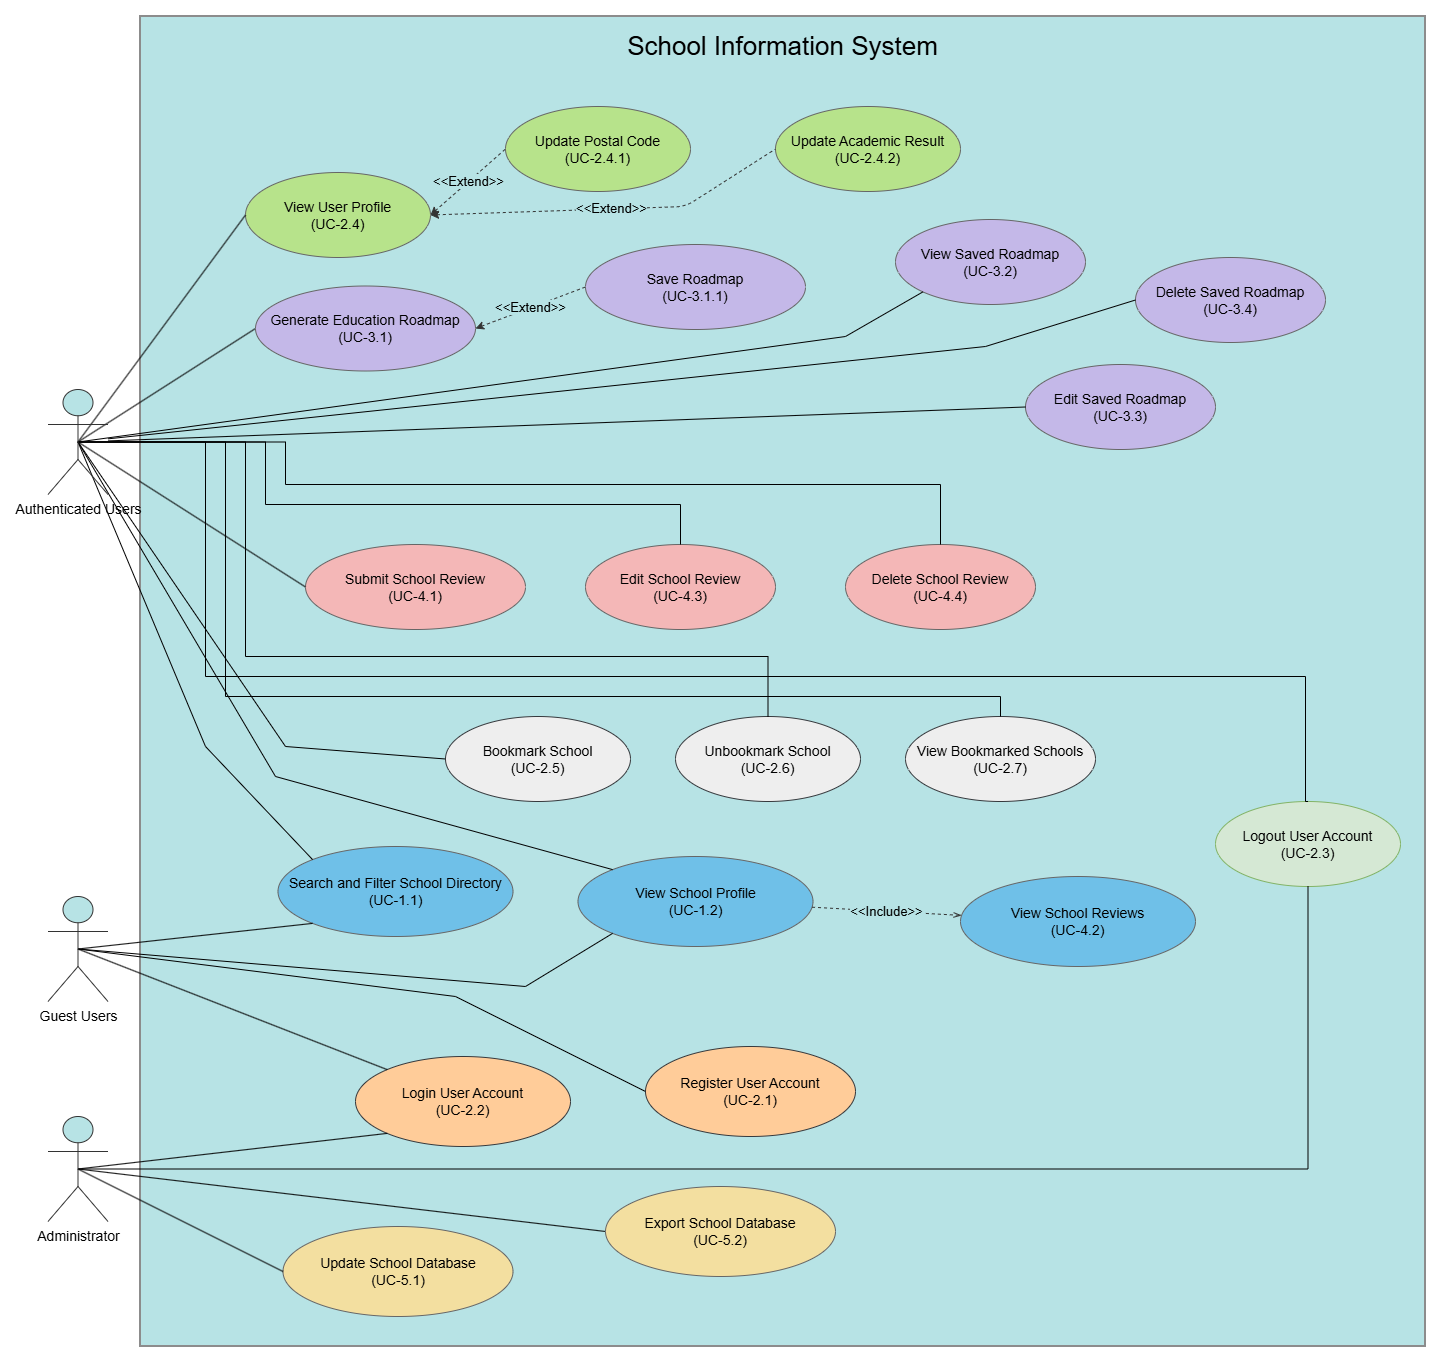

The diagram above was exported from draw.io. Its source (the exported page's mxGraphModel, read from the mxfile embedded in the PNG):
<mxGraphModel dx="2575" dy="1565" grid="1" gridSize="10" guides="1" tooltips="1" connect="1" arrows="1" fold="1" page="1" pageScale="1" pageWidth="1400" pageHeight="1000" math="0" shadow="0">
  <root>
    <mxCell id="0" />
    <mxCell id="1" parent="0" />
    <mxCell id="system" parent="1" style="rounded=0;whiteSpace=wrap;html=1;fillColor=#b7e3e5;strokeColor=#8c8c8c;strokeWidth=2;verticalAlign=top;align=center;fontSize=26;spacingTop=8;" value="School Information System" vertex="1">
      <mxGeometry height="1330" width="1285" x="125" y="10" as="geometry" />
    </mxCell>
    <mxCell id="uc21" parent="1" style="ellipse;whiteSpace=wrap;html=1;fillColor=#ffcc99;strokeColor=#36393d;strokeWidth=1;fontSize=14;" value="Register User Account&lt;br&gt;(UC-2.1)" vertex="1">
      <mxGeometry height="90" width="210" x="630" y="1040" as="geometry" />
    </mxCell>
    <mxCell id="uc22" parent="1" style="ellipse;whiteSpace=wrap;html=1;strokeWidth=1;fontSize=14;fillColor=#ffcc99;strokeColor=#36393d;" value="Login User Account&lt;br&gt;(UC-2.2)" vertex="1">
      <mxGeometry height="90" width="215" x="340" y="1050" as="geometry" />
    </mxCell>
    <mxCell id="uc11" parent="1" style="ellipse;whiteSpace=wrap;html=1;fillColor=#6fc0e8;strokeColor=#666666;strokeWidth=1;fontSize=14;" value="Search and Filter School Directory&lt;br&gt;(UC-1.1)" vertex="1">
      <mxGeometry height="90" width="235" x="262.5" y="840" as="geometry" />
    </mxCell>
    <mxCell id="uc12" parent="1" style="ellipse;whiteSpace=wrap;html=1;fillColor=#6fc0e8;strokeColor=#666666;strokeWidth=1;fontSize=14;" value="View School Profile&lt;br&gt;(UC-1.2)" vertex="1">
      <mxGeometry height="90" width="235" x="562.5" y="850" as="geometry" />
    </mxCell>
    <mxCell id="uc42" parent="1" style="ellipse;whiteSpace=wrap;html=1;fillColor=#6fc0e8;strokeColor=#666666;strokeWidth=1;fontSize=14;" value="View School Reviews&lt;br&gt;(UC-4.2)" vertex="1">
      <mxGeometry height="90" width="235" x="945" y="870" as="geometry" />
    </mxCell>
    <mxCell id="uc23" parent="1" style="ellipse;whiteSpace=wrap;html=1;strokeWidth=1;fontSize=14;fillColor=#d5e8d4;strokeColor=#82b366;" value="Logout User Account&lt;br&gt;(UC-2.3)" vertex="1">
      <mxGeometry height="85" width="185" x="1200" y="795" as="geometry" />
    </mxCell>
    <mxCell id="uc25" parent="1" style="ellipse;whiteSpace=wrap;html=1;strokeWidth=1;fontSize=14;fillColor=#eeeeee;strokeColor=#36393d;" value="Bookmark School&lt;div&gt;(UC-2.5)&lt;/div&gt;" vertex="1">
      <mxGeometry height="85" width="185" x="430" y="710" as="geometry" />
    </mxCell>
    <mxCell id="uc24" parent="1" style="ellipse;whiteSpace=wrap;html=1;fillColor=#b7e38b;strokeColor=#666666;strokeWidth=1;fontSize=14;" value="View User Profile&lt;br&gt;(UC-2.4)" vertex="1">
      <mxGeometry height="85" width="185" x="230" y="166" as="geometry" />
    </mxCell>
    <mxCell id="uc26" parent="1" style="ellipse;whiteSpace=wrap;html=1;fillColor=#eeeeee;strokeColor=#36393d;strokeWidth=1;fontSize=14;" value="Unbookmark School&lt;div&gt;(UC-2.6)&lt;/div&gt;" vertex="1">
      <mxGeometry height="85" width="185" x="660" y="710" as="geometry" />
    </mxCell>
    <mxCell id="uc27" parent="1" style="ellipse;whiteSpace=wrap;html=1;fillColor=#eeeeee;strokeColor=#36393d;strokeWidth=1;fontSize=14;" value="View Bookmarked Schools&lt;div&gt;(UC-2.7)&lt;/div&gt;" vertex="1">
      <mxGeometry height="85" width="190" x="890" y="710" as="geometry" />
    </mxCell>
    <mxCell id="uc31" parent="1" style="ellipse;whiteSpace=wrap;html=1;fillColor=#c4b8e8;strokeColor=#666666;strokeWidth=1;fontSize=14;" value="Save Roadmap&lt;div&gt;(UC-3.1.1)&lt;/div&gt;" vertex="1">
      <mxGeometry height="85" width="220" x="570" y="238" as="geometry" />
    </mxCell>
    <mxCell id="uc32" parent="1" style="ellipse;whiteSpace=wrap;html=1;fillColor=#c4b8e8;strokeColor=#666666;strokeWidth=1;fontSize=14;" value="View Saved Roadmap&lt;br&gt;(UC-3.2)" vertex="1">
      <mxGeometry height="85" width="190" x="880" y="213" as="geometry" />
    </mxCell>
    <mxCell id="uc33" parent="1" style="ellipse;whiteSpace=wrap;html=1;fillColor=#c4b8e8;strokeColor=#666666;strokeWidth=1;fontSize=14;" value="Edit Saved Roadmap&lt;br&gt;(UC-3.3)" vertex="1">
      <mxGeometry height="85" width="190" x="1010" y="358" as="geometry" />
    </mxCell>
    <mxCell id="uc34" parent="1" style="ellipse;whiteSpace=wrap;html=1;fillColor=#c4b8e8;strokeColor=#666666;strokeWidth=1;fontSize=14;" value="Delete Saved Roadmap&lt;br&gt;(UC-3.4)" vertex="1">
      <mxGeometry height="85" width="190" x="1120" y="251" as="geometry" />
    </mxCell>
    <mxCell id="uc41" parent="1" style="ellipse;whiteSpace=wrap;html=1;fillColor=#f4b7b7;strokeColor=#666666;strokeWidth=1;fontSize=14;" value="Submit School Review&lt;br&gt;(UC-4.1)" vertex="1">
      <mxGeometry height="85" width="220" x="290" y="538" as="geometry" />
    </mxCell>
    <mxCell id="uc43" parent="1" style="ellipse;whiteSpace=wrap;html=1;fillColor=#f4b7b7;strokeColor=#666666;strokeWidth=1;fontSize=14;" value="Edit School Review&lt;br&gt;(UC-4.3)" vertex="1">
      <mxGeometry height="85" width="190" x="570" y="538" as="geometry" />
    </mxCell>
    <mxCell id="uc44" parent="1" style="ellipse;whiteSpace=wrap;html=1;fillColor=#f4b7b7;strokeColor=#666666;strokeWidth=1;fontSize=14;" value="Delete School Review&lt;br&gt;(UC-4.4)" vertex="1">
      <mxGeometry height="85" width="190" x="830" y="538" as="geometry" />
    </mxCell>
    <mxCell id="uc51" parent="1" style="ellipse;whiteSpace=wrap;html=1;fillColor=#f3dfa0;strokeColor=#666666;strokeWidth=1;fontSize=14;" value="Update School Database&lt;br&gt;(UC-5.1)" vertex="1">
      <mxGeometry height="90" width="230" x="267.5" y="1220" as="geometry" />
    </mxCell>
    <mxCell id="PkzavUjURSzPxalAAGNd-48" edge="1" parent="1" source="guest" style="rounded=0;orthogonalLoop=1;jettySize=auto;html=1;exitX=0.5;exitY=0.5;exitDx=0;exitDy=0;exitPerimeter=0;entryX=0;entryY=0.5;entryDx=0;entryDy=0;endArrow=none;endFill=0;" target="uc21">
      <mxGeometry relative="1" as="geometry">
        <Array as="points">
          <mxPoint x="440" y="990" />
        </Array>
      </mxGeometry>
    </mxCell>
    <mxCell id="PkzavUjURSzPxalAAGNd-49" edge="1" parent="1" source="guest" style="rounded=0;orthogonalLoop=1;jettySize=auto;html=1;exitX=0.5;exitY=0.5;exitDx=0;exitDy=0;exitPerimeter=0;entryX=0;entryY=0;entryDx=0;entryDy=0;endArrow=none;endFill=0;" target="uc22">
      <mxGeometry relative="1" as="geometry" />
    </mxCell>
    <mxCell id="PkzavUjURSzPxalAAGNd-53" edge="1" parent="1" source="guest" style="rounded=0;orthogonalLoop=1;jettySize=auto;html=1;exitX=0.5;exitY=0.5;exitDx=0;exitDy=0;exitPerimeter=0;entryX=0;entryY=1;entryDx=0;entryDy=0;endArrow=none;endFill=0;" target="uc11">
      <mxGeometry relative="1" as="geometry" />
    </mxCell>
    <mxCell id="PkzavUjURSzPxalAAGNd-55" edge="1" parent="1" source="guest" style="rounded=0;orthogonalLoop=1;jettySize=auto;html=1;exitX=0.5;exitY=0.5;exitDx=0;exitDy=0;exitPerimeter=0;entryX=0;entryY=1;entryDx=0;entryDy=0;endArrow=none;endFill=0;" target="uc12">
      <mxGeometry relative="1" as="geometry">
        <Array as="points">
          <mxPoint x="510" y="980" />
        </Array>
      </mxGeometry>
    </mxCell>
    <mxCell id="guest" parent="1" style="shape=umlActor;verticalLabelPosition=bottom;verticalAlign=top;html=1;fontSize=14;strokeColor=#333333;fillColor=#b7e3e5;" value="Guest Users" vertex="1">
      <mxGeometry height="105" width="60" x="32.5" y="890" as="geometry" />
    </mxCell>
    <mxCell id="PkzavUjURSzPxalAAGNd-15" edge="1" parent="1" source="auth" style="rounded=0;orthogonalLoop=1;jettySize=auto;html=1;exitX=0.5;exitY=0.5;exitDx=0;exitDy=0;exitPerimeter=0;entryX=0;entryY=0.5;entryDx=0;entryDy=0;endArrow=none;endFill=0;" target="PkzavUjURSzPxalAAGNd-14">
      <mxGeometry relative="1" as="geometry" />
    </mxCell>
    <mxCell id="PkzavUjURSzPxalAAGNd-24" edge="1" parent="1" source="auth" style="rounded=0;orthogonalLoop=1;jettySize=auto;html=1;exitX=0.5;exitY=0.5;exitDx=0;exitDy=0;exitPerimeter=0;entryX=0;entryY=1;entryDx=0;entryDy=0;endArrow=none;endFill=0;" target="uc32">
      <mxGeometry relative="1" as="geometry">
        <Array as="points">
          <mxPoint x="830" y="330" />
        </Array>
        <mxPoint x="300" y="425.5" as="targetPoint" />
      </mxGeometry>
    </mxCell>
    <mxCell id="PkzavUjURSzPxalAAGNd-26" edge="1" parent="1" source="auth" style="rounded=0;orthogonalLoop=1;jettySize=auto;html=1;exitX=0.5;exitY=0.5;exitDx=0;exitDy=0;exitPerimeter=0;entryX=0;entryY=0.5;entryDx=0;entryDy=0;endArrow=none;endFill=0;" target="uc24">
      <mxGeometry relative="1" as="geometry" />
    </mxCell>
    <mxCell id="PkzavUjURSzPxalAAGNd-32" edge="1" parent="1" source="auth" style="rounded=0;orthogonalLoop=1;jettySize=auto;html=1;exitX=0.5;exitY=0.5;exitDx=0;exitDy=0;exitPerimeter=0;entryX=0;entryY=0.5;entryDx=0;entryDy=0;endArrow=none;endFill=0;" target="uc41">
      <mxGeometry relative="1" as="geometry" />
    </mxCell>
    <mxCell id="PkzavUjURSzPxalAAGNd-33" edge="1" parent="1" source="auth" style="rounded=0;orthogonalLoop=1;jettySize=auto;html=1;exitX=0.5;exitY=0.5;exitDx=0;exitDy=0;exitPerimeter=0;entryX=0.5;entryY=0;entryDx=0;entryDy=0;endArrow=none;endFill=0;edgeStyle=orthogonalEdgeStyle;" target="uc43">
      <mxGeometry relative="1" as="geometry">
        <Array as="points">
          <mxPoint x="250" y="435.53" />
          <mxPoint x="250" y="498" />
          <mxPoint x="665.06" y="498" />
        </Array>
      </mxGeometry>
    </mxCell>
    <mxCell id="PkzavUjURSzPxalAAGNd-34" edge="1" parent="1" source="auth" style="rounded=0;orthogonalLoop=1;jettySize=auto;html=1;exitX=0.5;exitY=0.5;exitDx=0;exitDy=0;exitPerimeter=0;entryX=0.5;entryY=0;entryDx=0;entryDy=0;endArrow=none;endFill=0;edgeStyle=orthogonalEdgeStyle;" target="uc44">
      <mxGeometry relative="1" as="geometry">
        <Array as="points">
          <mxPoint x="270" y="435.53" />
          <mxPoint x="270" y="478" />
          <mxPoint x="925.06" y="478" />
        </Array>
      </mxGeometry>
    </mxCell>
    <mxCell id="PkzavUjURSzPxalAAGNd-42" edge="1" parent="1" source="auth" style="rounded=0;orthogonalLoop=1;jettySize=auto;html=1;exitX=0.5;exitY=0.5;exitDx=0;exitDy=0;exitPerimeter=0;entryX=0;entryY=0.5;entryDx=0;entryDy=0;endArrow=none;endFill=0;" target="uc25">
      <mxGeometry relative="1" as="geometry">
        <Array as="points">
          <mxPoint x="270" y="740" />
        </Array>
      </mxGeometry>
    </mxCell>
    <mxCell id="PkzavUjURSzPxalAAGNd-43" edge="1" parent="1" source="auth" style="edgeStyle=orthogonalEdgeStyle;rounded=0;orthogonalLoop=1;jettySize=auto;html=1;exitX=0.5;exitY=0.5;exitDx=0;exitDy=0;exitPerimeter=0;entryX=0.5;entryY=0;entryDx=0;entryDy=0;endArrow=none;endFill=0;" target="uc26">
      <mxGeometry relative="1" as="geometry">
        <Array as="points">
          <mxPoint x="230" y="435.5" />
          <mxPoint x="230" y="650" />
          <mxPoint x="752.5" y="650" />
        </Array>
      </mxGeometry>
    </mxCell>
    <mxCell id="PkzavUjURSzPxalAAGNd-44" edge="1" parent="1" source="auth" style="edgeStyle=orthogonalEdgeStyle;rounded=0;orthogonalLoop=1;jettySize=auto;html=1;exitX=0.5;exitY=0.5;exitDx=0;exitDy=0;exitPerimeter=0;entryX=0.5;entryY=0;entryDx=0;entryDy=0;endArrow=none;endFill=0;" target="uc27">
      <mxGeometry relative="1" as="geometry">
        <Array as="points">
          <mxPoint x="210" y="435.5" />
          <mxPoint x="210" y="690" />
          <mxPoint x="985" y="690" />
        </Array>
      </mxGeometry>
    </mxCell>
    <mxCell id="PkzavUjURSzPxalAAGNd-46" edge="1" parent="1" source="auth" style="edgeStyle=orthogonalEdgeStyle;rounded=0;orthogonalLoop=1;jettySize=auto;html=1;exitX=0.5;exitY=0.5;exitDx=0;exitDy=0;exitPerimeter=0;entryX=0.5;entryY=0;entryDx=0;entryDy=0;endArrow=none;endFill=0;" target="uc23">
      <mxGeometry relative="1" as="geometry">
        <Array as="points">
          <mxPoint x="190" y="435.5" />
          <mxPoint x="190" y="670" />
          <mxPoint x="1290" y="670" />
          <mxPoint x="1290" y="795" />
        </Array>
      </mxGeometry>
    </mxCell>
    <mxCell id="PkzavUjURSzPxalAAGNd-52" edge="1" parent="1" source="auth" style="rounded=0;orthogonalLoop=1;jettySize=auto;html=1;exitX=0.5;exitY=0.5;exitDx=0;exitDy=0;exitPerimeter=0;entryX=0;entryY=0;entryDx=0;entryDy=0;endArrow=none;endFill=0;" target="uc11">
      <mxGeometry relative="1" as="geometry">
        <Array as="points">
          <mxPoint x="190" y="740" />
        </Array>
      </mxGeometry>
    </mxCell>
    <mxCell id="PkzavUjURSzPxalAAGNd-54" edge="1" parent="1" source="auth" style="rounded=0;orthogonalLoop=1;jettySize=auto;html=1;exitX=0.5;exitY=0.5;exitDx=0;exitDy=0;exitPerimeter=0;entryX=0;entryY=0;entryDx=0;entryDy=0;endArrow=none;endFill=0;" target="uc12">
      <mxGeometry relative="1" as="geometry">
        <Array as="points">
          <mxPoint x="260" y="770" />
        </Array>
      </mxGeometry>
    </mxCell>
    <mxCell id="32sqsrAN7XqMCu1vI6ra-1" edge="1" parent="1" source="auth" style="rounded=0;orthogonalLoop=1;jettySize=auto;html=1;entryX=0;entryY=0.5;entryDx=0;entryDy=0;defaultLabelBackgroundColor=page;endArrow=none;endFill=0;" target="uc34">
      <mxGeometry relative="1" as="geometry">
        <Array as="points">
          <mxPoint x="970" y="340" />
        </Array>
      </mxGeometry>
    </mxCell>
    <mxCell id="32sqsrAN7XqMCu1vI6ra-2" edge="1" parent="1" source="auth" style="rounded=0;orthogonalLoop=1;jettySize=auto;html=1;entryX=0;entryY=0.5;entryDx=0;entryDy=0;defaultLabelBackgroundColor=page;endArrow=none;endFill=0;" target="uc33">
      <mxGeometry relative="1" as="geometry" />
    </mxCell>
    <mxCell id="auth" parent="1" style="shape=umlActor;verticalLabelPosition=bottom;verticalAlign=top;html=1;fontSize=14;strokeColor=#333333;fillColor=#b7e3e5;" value="Authenticated Users" vertex="1">
      <mxGeometry height="105" width="60" x="32.5" y="383" as="geometry" />
    </mxCell>
    <mxCell id="PkzavUjURSzPxalAAGNd-6" edge="1" parent="1" source="admin" style="rounded=0;orthogonalLoop=1;jettySize=auto;html=1;entryX=0;entryY=0.5;entryDx=0;entryDy=0;endArrow=none;endFill=0;exitX=0.5;exitY=0.5;exitDx=0;exitDy=0;exitPerimeter=0;" target="uc51">
      <mxGeometry relative="1" as="geometry">
        <mxPoint x="50" y="1172.5" as="sourcePoint" />
      </mxGeometry>
    </mxCell>
    <mxCell id="e_include_profile_reviews" edge="1" parent="1" source="uc12" style="dashed=1;endArrow=openThin;html=1;strokeWidth=1;strokeColor=#333333;fontSize=13;labelBackgroundColor=#b7e3e5;startArrow=none;startFill=0;endFill=0;" target="uc42" value="&amp;lt;&amp;lt;Include&amp;gt;&amp;gt;">
      <mxGeometry relative="1" as="geometry" />
    </mxCell>
    <mxCell id="PkzavUjURSzPxalAAGNd-14" parent="1" style="ellipse;whiteSpace=wrap;html=1;fillColor=#c4b8e8;strokeColor=#666666;strokeWidth=1;fontSize=14;" value="Generate Education Roadmap&lt;br&gt;(UC-3.1)" vertex="1">
      <mxGeometry height="85" width="220" x="240" y="279.5" as="geometry" />
    </mxCell>
    <mxCell id="PkzavUjURSzPxalAAGNd-17" edge="1" parent="1" source="PkzavUjURSzPxalAAGNd-14" style="dashed=1;endArrow=none;html=1;strokeWidth=1;strokeColor=#333333;fontSize=13;labelBackgroundColor=#b7e3e5;startArrow=classic;startFill=1;endFill=0;exitX=1;exitY=0.5;exitDx=0;exitDy=0;entryX=0;entryY=0.5;entryDx=0;entryDy=0;" target="uc31" value="&amp;lt;&amp;lt;Extend&amp;gt;&amp;gt;">
      <mxGeometry relative="1" as="geometry">
        <mxPoint x="812.5" y="332" as="sourcePoint" />
        <mxPoint x="953.5" y="278" as="targetPoint" />
      </mxGeometry>
    </mxCell>
    <mxCell id="PkzavUjURSzPxalAAGNd-25" edge="1" parent="1" source="uc33" style="edgeStyle=orthogonalEdgeStyle;rounded=0;orthogonalLoop=1;jettySize=auto;html=1;innerLoopWaypoints=1;exitX=0.5;exitY=1;exitDx=0;exitDy=0;" target="uc33">
      <mxGeometry relative="1" as="geometry" />
    </mxCell>
    <mxCell id="PkzavUjURSzPxalAAGNd-27" parent="1" style="ellipse;whiteSpace=wrap;html=1;fillColor=#b7e38b;strokeColor=#666666;strokeWidth=1;fontSize=14;" value="Update Postal Code&lt;div&gt;(UC-2.4.1)&lt;/div&gt;" vertex="1">
      <mxGeometry height="85" width="185" x="490" y="100" as="geometry" />
    </mxCell>
    <mxCell id="PkzavUjURSzPxalAAGNd-28" parent="1" style="ellipse;whiteSpace=wrap;html=1;fillColor=#b7e38b;strokeColor=#666666;strokeWidth=1;fontSize=14;" value="Update Academic Result&lt;div&gt;(UC-2.4.2)&lt;/div&gt;" vertex="1">
      <mxGeometry height="85" width="185" x="760" y="100" as="geometry" />
    </mxCell>
    <mxCell id="PkzavUjURSzPxalAAGNd-29" edge="1" parent="1" source="uc24" style="dashed=1;endArrow=none;html=1;strokeWidth=1;strokeColor=#333333;fontSize=13;labelBackgroundColor=#b7e3e5;startArrow=classic;startFill=1;endFill=0;exitX=1;exitY=0.5;exitDx=0;exitDy=0;entryX=0;entryY=0.5;entryDx=0;entryDy=0;" target="PkzavUjURSzPxalAAGNd-27" value="&amp;lt;&amp;lt;Extend&amp;gt;&amp;gt;">
      <mxGeometry relative="1" as="geometry">
        <mxPoint x="490" y="598" as="sourcePoint" />
        <mxPoint x="947" y="699" as="targetPoint" />
      </mxGeometry>
    </mxCell>
    <mxCell id="PkzavUjURSzPxalAAGNd-30" edge="1" parent="1" source="uc24" style="dashed=1;endArrow=none;html=1;strokeWidth=1;strokeColor=#333333;fontSize=13;labelBackgroundColor=#b7e3e5;startArrow=classic;startFill=1;endFill=0;exitX=1;exitY=0.5;exitDx=0;exitDy=0;entryX=0;entryY=0.5;entryDx=0;entryDy=0;" target="PkzavUjURSzPxalAAGNd-28" value="&amp;lt;&amp;lt;Extend&amp;gt;&amp;gt;">
      <mxGeometry relative="1" as="geometry">
        <Array as="points">
          <mxPoint x="670" y="200" />
        </Array>
        <mxPoint x="510" y="658" as="sourcePoint" />
        <mxPoint x="967" y="759" as="targetPoint" />
      </mxGeometry>
    </mxCell>
    <mxCell id="PkzavUjURSzPxalAAGNd-47" edge="1" parent="1" source="admin" style="edgeStyle=orthogonalEdgeStyle;rounded=0;orthogonalLoop=1;jettySize=auto;html=1;exitX=0.5;exitY=0.5;exitDx=0;exitDy=0;exitPerimeter=0;entryX=0.5;entryY=1;entryDx=0;entryDy=0;endArrow=none;endFill=0;" target="uc23">
      <mxGeometry relative="1" as="geometry" />
    </mxCell>
    <mxCell id="PkzavUjURSzPxalAAGNd-50" edge="1" parent="1" source="admin" style="rounded=0;orthogonalLoop=1;jettySize=auto;html=1;exitX=0.5;exitY=0.5;exitDx=0;exitDy=0;exitPerimeter=0;entryX=0;entryY=1;entryDx=0;entryDy=0;endArrow=none;endFill=0;" target="uc22">
      <mxGeometry relative="1" as="geometry" />
    </mxCell>
    <mxCell id="zKhIHPLdEJGnlQZzzBoC-2" edge="1" parent="1" source="admin" style="rounded=0;orthogonalLoop=1;jettySize=auto;html=1;exitX=0.5;exitY=0.5;exitDx=0;exitDy=0;exitPerimeter=0;entryX=0;entryY=0.5;entryDx=0;entryDy=0;defaultLabelBackgroundColor=gap;endArrow=none;endFill=0;" target="zKhIHPLdEJGnlQZzzBoC-1">
      <mxGeometry relative="1" as="geometry" />
    </mxCell>
    <mxCell id="admin" parent="1" style="shape=umlActor;verticalLabelPosition=bottom;verticalAlign=top;html=1;fontSize=14;strokeColor=#333333;fillColor=#b7e3e5;" value="Administrator" vertex="1">
      <mxGeometry height="105" width="60" x="32.5" y="1110" as="geometry" />
    </mxCell>
    <mxCell id="zKhIHPLdEJGnlQZzzBoC-1" parent="1" style="ellipse;whiteSpace=wrap;html=1;fillColor=#f3dfa0;strokeColor=#666666;strokeWidth=1;fontSize=14;" value="Export School Database&lt;br&gt;(UC-5.2)" vertex="1">
      <mxGeometry height="90" width="230" x="590" y="1180" as="geometry" />
    </mxCell>
  </root>
</mxGraphModel>